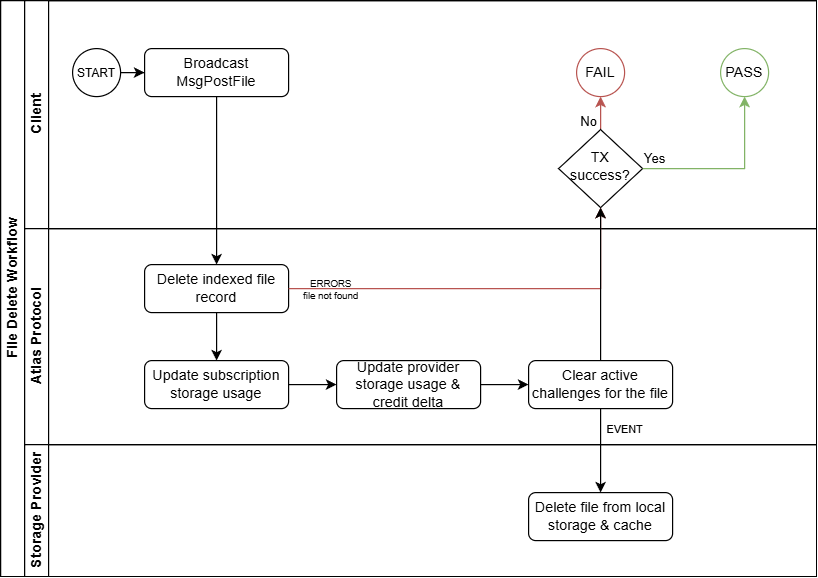

The diagram above was exported from draw.io. Its source (the exported page's mxGraphModel, read from the mxfile embedded in the PNG):
<mxGraphModel dx="1426" dy="757" grid="1" gridSize="10" guides="1" tooltips="1" connect="1" arrows="1" fold="1" page="1" pageScale="1" pageWidth="850" pageHeight="1100" math="0" shadow="0">
  <root>
    <mxCell id="0" />
    <mxCell id="1" parent="0" />
    <mxCell id="ElfSSPzphEO1E_L5pZjX-2" parent="1" style="swimlane;html=1;childLayout=stackLayout;resizeParent=1;resizeParentMax=0;horizontal=0;startSize=20;horizontalStack=0;" value="File Delete Workflow" vertex="1">
      <mxGeometry height="480" width="680" x="40" y="40" as="geometry" />
    </mxCell>
    <mxCell id="ElfSSPzphEO1E_L5pZjX-3" parent="ElfSSPzphEO1E_L5pZjX-2" style="swimlane;html=1;startSize=20;horizontal=0;" value="Client" vertex="1">
      <mxGeometry height="190" width="660" x="20" as="geometry" />
    </mxCell>
    <mxCell id="ElfSSPzphEO1E_L5pZjX-4" edge="1" parent="ElfSSPzphEO1E_L5pZjX-3" source="ElfSSPzphEO1E_L5pZjX-5" style="edgeStyle=orthogonalEdgeStyle;rounded=0;orthogonalLoop=1;jettySize=auto;html=1;entryX=0;entryY=0.5;entryDx=0;entryDy=0;" target="ElfSSPzphEO1E_L5pZjX-55" value="">
      <mxGeometry relative="1" as="geometry">
        <mxPoint x="100" y="60" as="targetPoint" />
      </mxGeometry>
    </mxCell>
    <mxCell id="ElfSSPzphEO1E_L5pZjX-5" parent="ElfSSPzphEO1E_L5pZjX-3" style="ellipse;whiteSpace=wrap;html=1;fontSize=10;" value="START" vertex="1">
      <mxGeometry height="40" width="40" x="40" y="40" as="geometry" />
    </mxCell>
    <mxCell id="ElfSSPzphEO1E_L5pZjX-9" edge="1" parent="ElfSSPzphEO1E_L5pZjX-3" source="ElfSSPzphEO1E_L5pZjX-13" style="edgeStyle=orthogonalEdgeStyle;rounded=0;orthogonalLoop=1;jettySize=auto;html=1;fillColor=#f8cecc;strokeColor=#b85450;" target="ElfSSPzphEO1E_L5pZjX-14" value="">
      <mxGeometry relative="1" as="geometry" />
    </mxCell>
    <mxCell id="ElfSSPzphEO1E_L5pZjX-10" connectable="0" parent="ElfSSPzphEO1E_L5pZjX-9" style="edgeLabel;html=1;align=center;verticalAlign=middle;resizable=0;points=[];" value="No" vertex="1">
      <mxGeometry relative="1" x="0.1078" as="geometry">
        <mxPoint x="-11" y="4" as="offset" />
      </mxGeometry>
    </mxCell>
    <mxCell id="ElfSSPzphEO1E_L5pZjX-13" parent="ElfSSPzphEO1E_L5pZjX-3" style="rhombus;whiteSpace=wrap;html=1;spacing=0;spacingTop=-5;" value="TX&lt;br&gt;success?" vertex="1">
      <mxGeometry height="65" width="70" x="445" y="107.5" as="geometry" />
    </mxCell>
    <mxCell id="ElfSSPzphEO1E_L5pZjX-14" parent="ElfSSPzphEO1E_L5pZjX-3" style="ellipse;whiteSpace=wrap;html=1;fillColor=none;strokeColor=#b85450;" value="FAIL" vertex="1">
      <mxGeometry height="40" width="40" x="460" y="40" as="geometry" />
    </mxCell>
    <mxCell id="ElfSSPzphEO1E_L5pZjX-18" parent="ElfSSPzphEO1E_L5pZjX-3" style="ellipse;whiteSpace=wrap;html=1;fillColor=none;strokeColor=light-dark(#82B366,#7DCB51);" value="PASS" vertex="1">
      <mxGeometry height="40" width="40" x="580" y="40" as="geometry" />
    </mxCell>
    <mxCell id="ElfSSPzphEO1E_L5pZjX-55" parent="ElfSSPzphEO1E_L5pZjX-3" style="rounded=1;whiteSpace=wrap;html=1;" value="Broadcast MsgPostFile" vertex="1">
      <mxGeometry height="40" width="120" x="100" y="40" as="geometry" />
    </mxCell>
    <mxCell id="ElfSSPzphEO1E_L5pZjX-53" edge="1" parent="ElfSSPzphEO1E_L5pZjX-3" source="ElfSSPzphEO1E_L5pZjX-13" style="edgeStyle=orthogonalEdgeStyle;rounded=0;orthogonalLoop=1;jettySize=auto;html=1;exitX=1;exitY=0.5;exitDx=0;exitDy=0;entryX=0.5;entryY=1;entryDx=0;entryDy=0;fillColor=#d5e8d4;strokeColor=light-dark(#82B366,#67AA43);" target="ElfSSPzphEO1E_L5pZjX-18">
      <mxGeometry relative="1" as="geometry">
        <Array as="points">
          <mxPoint x="600" y="140" />
        </Array>
        <mxPoint x="780" y="475" as="sourcePoint" />
      </mxGeometry>
    </mxCell>
    <mxCell id="ElfSSPzphEO1E_L5pZjX-67" connectable="0" parent="ElfSSPzphEO1E_L5pZjX-53" style="edgeLabel;html=1;align=center;verticalAlign=middle;resizable=0;points=[];labelBackgroundColor=none;" value="&lt;span&gt;Yes&lt;/span&gt;" vertex="1">
      <mxGeometry relative="1" x="-0.6621" y="-4" as="geometry">
        <mxPoint x="-15" y="-13" as="offset" />
      </mxGeometry>
    </mxCell>
    <mxCell id="ElfSSPzphEO1E_L5pZjX-19" parent="ElfSSPzphEO1E_L5pZjX-2" style="swimlane;html=1;startSize=20;horizontal=0;" value="Atlas Protocol" vertex="1">
      <mxGeometry height="180" width="660" x="20" y="190" as="geometry" />
    </mxCell>
    <mxCell id="ElfSSPzphEO1E_L5pZjX-20" edge="1" parent="ElfSSPzphEO1E_L5pZjX-19" source="ElfSSPzphEO1E_L5pZjX-21" style="edgeStyle=orthogonalEdgeStyle;rounded=0;orthogonalLoop=1;jettySize=auto;html=1;" target="ElfSSPzphEO1E_L5pZjX-22" value="">
      <mxGeometry relative="1" as="geometry" />
    </mxCell>
    <mxCell id="ElfSSPzphEO1E_L5pZjX-21" parent="ElfSSPzphEO1E_L5pZjX-19" style="rounded=1;whiteSpace=wrap;html=1;" value="Delete indexed file record" vertex="1">
      <mxGeometry height="40" width="120" x="100" y="30" as="geometry" />
    </mxCell>
    <mxCell id="ElfSSPzphEO1E_L5pZjX-58" edge="1" parent="ElfSSPzphEO1E_L5pZjX-19" source="ElfSSPzphEO1E_L5pZjX-22" style="edgeStyle=orthogonalEdgeStyle;rounded=0;orthogonalLoop=1;jettySize=auto;html=1;" target="ElfSSPzphEO1E_L5pZjX-56" value="">
      <mxGeometry relative="1" as="geometry" />
    </mxCell>
    <mxCell id="ElfSSPzphEO1E_L5pZjX-22" parent="ElfSSPzphEO1E_L5pZjX-19" style="rounded=1;whiteSpace=wrap;html=1;" value="Update subscription storage usage" vertex="1">
      <mxGeometry height="40" width="120" x="100" y="110" as="geometry" />
    </mxCell>
    <mxCell id="ElfSSPzphEO1E_L5pZjX-65" edge="1" parent="ElfSSPzphEO1E_L5pZjX-19" source="ElfSSPzphEO1E_L5pZjX-56" style="edgeStyle=orthogonalEdgeStyle;rounded=0;orthogonalLoop=1;jettySize=auto;html=1;" target="ElfSSPzphEO1E_L5pZjX-64" value="">
      <mxGeometry relative="1" as="geometry" />
    </mxCell>
    <mxCell id="ElfSSPzphEO1E_L5pZjX-56" parent="ElfSSPzphEO1E_L5pZjX-19" style="rounded=1;whiteSpace=wrap;html=1;" value="Update provider storage usage &amp;amp; credit delta" vertex="1">
      <mxGeometry height="40" width="120" x="260" y="110" as="geometry" />
    </mxCell>
    <mxCell id="ElfSSPzphEO1E_L5pZjX-64" parent="ElfSSPzphEO1E_L5pZjX-19" style="rounded=1;whiteSpace=wrap;html=1;" value="Clear active challenges for the file" vertex="1">
      <mxGeometry height="40" width="120" x="420" y="110" as="geometry" />
    </mxCell>
    <mxCell id="ElfSSPzphEO1E_L5pZjX-29" parent="ElfSSPzphEO1E_L5pZjX-2" style="swimlane;html=1;startSize=20;horizontal=0;" value="Storage Provider" vertex="1">
      <mxGeometry height="110" width="660" x="20" y="370" as="geometry" />
    </mxCell>
    <mxCell id="ElfSSPzphEO1E_L5pZjX-66" parent="ElfSSPzphEO1E_L5pZjX-29" style="rounded=1;whiteSpace=wrap;html=1;" value="Delete file from local storage &amp;amp; cache" vertex="1">
      <mxGeometry height="40" width="120" x="420" y="40" as="geometry" />
    </mxCell>
    <mxCell id="ElfSSPzphEO1E_L5pZjX-43" edge="1" parent="ElfSSPzphEO1E_L5pZjX-2" source="ElfSSPzphEO1E_L5pZjX-21" style="edgeStyle=orthogonalEdgeStyle;rounded=0;orthogonalLoop=1;jettySize=auto;html=1;exitX=1;exitY=0.5;exitDx=0;exitDy=0;entryX=0.5;entryY=1;entryDx=0;entryDy=0;fillColor=#f8cecc;strokeColor=#b85450;" target="ElfSSPzphEO1E_L5pZjX-13">
      <mxGeometry relative="1" as="geometry" />
    </mxCell>
    <mxCell id="ElfSSPzphEO1E_L5pZjX-44" connectable="0" parent="ElfSSPzphEO1E_L5pZjX-43" style="edgeLabel;html=1;align=center;verticalAlign=middle;resizable=0;points=[];fontSize=8;labelBackgroundColor=none;" value="ERRORS&lt;br&gt;file not found" vertex="1">
      <mxGeometry relative="1" x="-0.5387" as="geometry">
        <mxPoint x="-42" as="offset" />
      </mxGeometry>
    </mxCell>
    <mxCell id="ElfSSPzphEO1E_L5pZjX-59" edge="1" parent="ElfSSPzphEO1E_L5pZjX-2" source="ElfSSPzphEO1E_L5pZjX-55" style="edgeStyle=orthogonalEdgeStyle;rounded=0;orthogonalLoop=1;jettySize=auto;html=1;exitX=0.5;exitY=1;exitDx=0;exitDy=0;entryX=0.5;entryY=0;entryDx=0;entryDy=0;" target="ElfSSPzphEO1E_L5pZjX-21">
      <mxGeometry relative="1" as="geometry" />
    </mxCell>
    <mxCell id="ElfSSPzphEO1E_L5pZjX-62" edge="1" parent="ElfSSPzphEO1E_L5pZjX-2" source="ElfSSPzphEO1E_L5pZjX-64" style="edgeStyle=orthogonalEdgeStyle;rounded=0;orthogonalLoop=1;jettySize=auto;html=1;exitX=0.5;exitY=0;exitDx=0;exitDy=0;entryX=0.5;entryY=1;entryDx=0;entryDy=0;" target="ElfSSPzphEO1E_L5pZjX-13">
      <mxGeometry relative="1" as="geometry">
        <Array as="points">
          <mxPoint x="500" y="173" />
        </Array>
      </mxGeometry>
    </mxCell>
    <mxCell id="ElfSSPzphEO1E_L5pZjX-63" edge="1" parent="ElfSSPzphEO1E_L5pZjX-2" source="ElfSSPzphEO1E_L5pZjX-64" style="edgeStyle=orthogonalEdgeStyle;rounded=0;orthogonalLoop=1;jettySize=auto;html=1;fontSize=9;exitX=0.5;exitY=1;exitDx=0;exitDy=0;entryX=0.5;entryY=0;entryDx=0;entryDy=0;" target="ElfSSPzphEO1E_L5pZjX-66" value="EVENT">
      <mxGeometry relative="1" x="-0.4997" y="20" as="geometry">
        <mxPoint as="offset" />
        <Array as="points" />
        <mxPoint x="340" y="340.0000000000001" as="sourcePoint" />
        <mxPoint x="530" y="390" as="targetPoint" />
      </mxGeometry>
    </mxCell>
  </root>
</mxGraphModel>